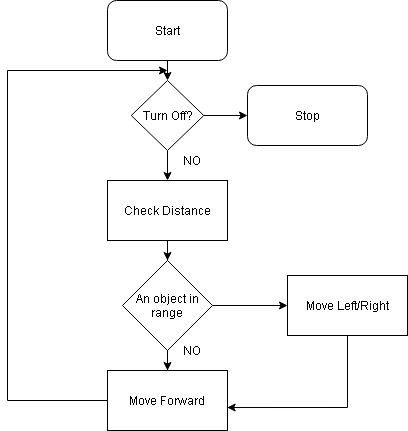

The diagram above was exported from draw.io. Its source (the exported page's mxGraphModel, read from the mxfile embedded in the PNG):
<mxGraphModel dx="1038" dy="580" grid="1" gridSize="10" guides="1" tooltips="1" connect="1" arrows="1" fold="1" page="1" pageScale="1" pageWidth="827" pageHeight="1169" math="0" shadow="0">
  <root>
    <mxCell id="0" />
    <mxCell id="1" parent="0" />
    <mxCell id="E63hZC2CYIluP97cScsL-3" value="" style="edgeStyle=orthogonalEdgeStyle;rounded=0;orthogonalLoop=1;jettySize=auto;html=1;" edge="1" parent="1" target="E63hZC2CYIluP97cScsL-2">
      <mxGeometry relative="1" as="geometry">
        <mxPoint x="360" y="320" as="sourcePoint" />
      </mxGeometry>
    </mxCell>
    <mxCell id="E63hZC2CYIluP97cScsL-15" style="edgeStyle=orthogonalEdgeStyle;rounded=0;orthogonalLoop=1;jettySize=auto;html=1;exitX=0.5;exitY=1;exitDx=0;exitDy=0;entryX=0.5;entryY=0;entryDx=0;entryDy=0;" edge="1" parent="1" source="E63hZC2CYIluP97cScsL-1" target="E63hZC2CYIluP97cScsL-14">
      <mxGeometry relative="1" as="geometry" />
    </mxCell>
    <mxCell id="E63hZC2CYIluP97cScsL-1" value="Start" style="rounded=1;whiteSpace=wrap;html=1;" vertex="1" parent="1">
      <mxGeometry x="300" y="170" width="120" height="60" as="geometry" />
    </mxCell>
    <mxCell id="E63hZC2CYIluP97cScsL-5" value="" style="edgeStyle=orthogonalEdgeStyle;rounded=0;orthogonalLoop=1;jettySize=auto;html=1;" edge="1" parent="1" source="E63hZC2CYIluP97cScsL-2" target="E63hZC2CYIluP97cScsL-4">
      <mxGeometry relative="1" as="geometry" />
    </mxCell>
    <mxCell id="E63hZC2CYIluP97cScsL-2" value="Check Distance" style="rounded=0;whiteSpace=wrap;html=1;" vertex="1" parent="1">
      <mxGeometry x="300" y="350" width="120" height="60" as="geometry" />
    </mxCell>
    <mxCell id="E63hZC2CYIluP97cScsL-7" value="" style="edgeStyle=orthogonalEdgeStyle;rounded=0;orthogonalLoop=1;jettySize=auto;html=1;" edge="1" parent="1" source="E63hZC2CYIluP97cScsL-4" target="E63hZC2CYIluP97cScsL-6">
      <mxGeometry relative="1" as="geometry" />
    </mxCell>
    <mxCell id="E63hZC2CYIluP97cScsL-11" style="edgeStyle=orthogonalEdgeStyle;rounded=0;orthogonalLoop=1;jettySize=auto;html=1;entryX=0;entryY=0.5;entryDx=0;entryDy=0;" edge="1" parent="1" source="E63hZC2CYIluP97cScsL-4" target="E63hZC2CYIluP97cScsL-9">
      <mxGeometry relative="1" as="geometry" />
    </mxCell>
    <mxCell id="E63hZC2CYIluP97cScsL-4" value="An object in range" style="rhombus;whiteSpace=wrap;html=1;" vertex="1" parent="1">
      <mxGeometry x="315" y="430" width="90" height="90" as="geometry" />
    </mxCell>
    <mxCell id="E63hZC2CYIluP97cScsL-10" style="edgeStyle=orthogonalEdgeStyle;rounded=0;orthogonalLoop=1;jettySize=auto;html=1;" edge="1" parent="1" source="E63hZC2CYIluP97cScsL-6">
      <mxGeometry relative="1" as="geometry">
        <mxPoint x="360" y="240" as="targetPoint" />
        <Array as="points">
          <mxPoint x="200" y="570" />
          <mxPoint x="200" y="240" />
        </Array>
      </mxGeometry>
    </mxCell>
    <mxCell id="E63hZC2CYIluP97cScsL-6" value="Move Forward" style="rounded=0;whiteSpace=wrap;html=1;" vertex="1" parent="1">
      <mxGeometry x="300" y="540" width="120" height="60" as="geometry" />
    </mxCell>
    <mxCell id="E63hZC2CYIluP97cScsL-8" value="NO" style="text;html=1;strokeColor=none;fillColor=none;align=center;verticalAlign=middle;whiteSpace=wrap;rounded=0;" vertex="1" parent="1">
      <mxGeometry x="365" y="510" width="40" height="20" as="geometry" />
    </mxCell>
    <mxCell id="E63hZC2CYIluP97cScsL-12" style="edgeStyle=orthogonalEdgeStyle;rounded=0;orthogonalLoop=1;jettySize=auto;html=1;entryX=0.997;entryY=0.617;entryDx=0;entryDy=0;entryPerimeter=0;" edge="1" parent="1" source="E63hZC2CYIluP97cScsL-9" target="E63hZC2CYIluP97cScsL-6">
      <mxGeometry relative="1" as="geometry">
        <Array as="points">
          <mxPoint x="540" y="577" />
        </Array>
      </mxGeometry>
    </mxCell>
    <mxCell id="E63hZC2CYIluP97cScsL-9" value="Move Left/Right" style="rounded=0;whiteSpace=wrap;html=1;" vertex="1" parent="1">
      <mxGeometry x="480" y="445" width="120" height="60" as="geometry" />
    </mxCell>
    <mxCell id="E63hZC2CYIluP97cScsL-18" style="edgeStyle=orthogonalEdgeStyle;rounded=0;orthogonalLoop=1;jettySize=auto;html=1;exitX=1;exitY=0.5;exitDx=0;exitDy=0;entryX=0;entryY=0.5;entryDx=0;entryDy=0;" edge="1" parent="1" source="E63hZC2CYIluP97cScsL-14" target="E63hZC2CYIluP97cScsL-17">
      <mxGeometry relative="1" as="geometry" />
    </mxCell>
    <mxCell id="E63hZC2CYIluP97cScsL-14" value="Turn Off?" style="rhombus;whiteSpace=wrap;html=1;" vertex="1" parent="1">
      <mxGeometry x="323.75" y="250" width="72.5" height="70" as="geometry" />
    </mxCell>
    <mxCell id="E63hZC2CYIluP97cScsL-16" value="NO" style="text;html=1;strokeColor=none;fillColor=none;align=center;verticalAlign=middle;whiteSpace=wrap;rounded=0;" vertex="1" parent="1">
      <mxGeometry x="365" y="320" width="40" height="20" as="geometry" />
    </mxCell>
    <mxCell id="E63hZC2CYIluP97cScsL-17" value="Stop" style="rounded=1;whiteSpace=wrap;html=1;" vertex="1" parent="1">
      <mxGeometry x="440" y="255" width="120" height="60" as="geometry" />
    </mxCell>
  </root>
</mxGraphModel>